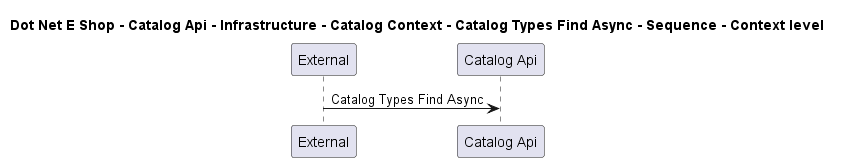

The diagram above was rendered by PlantUML. Its source (embedded in the PNG):
@startuml

title Dot Net E Shop - Catalog Api - Infrastructure - Catalog Context - Catalog Types Find Async - Sequence - Context level

participant "External" as C4InterFlow.SoftwareSystems.ExternalSystem
participant "Catalog Api" as DotNetEShop.SoftwareSystems.CatalogApi

C4InterFlow.SoftwareSystems.ExternalSystem -> DotNetEShop.SoftwareSystems.CatalogApi : Catalog Types Find Async


@enduml